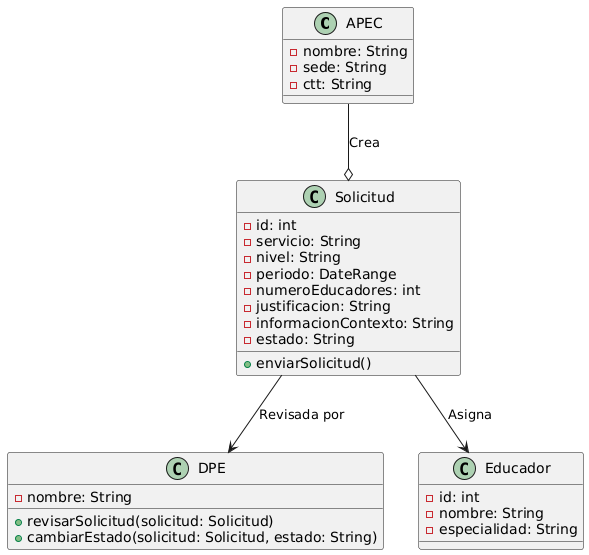

The diagram above was rendered by PlantUML. Its source (embedded in the PNG):
@startuml
class APEC {
    - nombre: String
    - sede: String
    - ctt: String
}

class Solicitud {
    - id: int
    - servicio: String
    - nivel: String
    - periodo: DateRange
    - numeroEducadores: int
    - justificacion: String
    - informacionContexto: String
    - estado: String
    + enviarSolicitud()
}

class DPE {
    - nombre: String
    + revisarSolicitud(solicitud: Solicitud)
    + cambiarEstado(solicitud: Solicitud, estado: String)
}

class Educador {
    - id: int
    - nombre: String
    - especialidad: String
}

APEC --o Solicitud : "Crea"
Solicitud --> DPE : "Revisada por"
Solicitud --> Educador : "Asigna"
@enduml